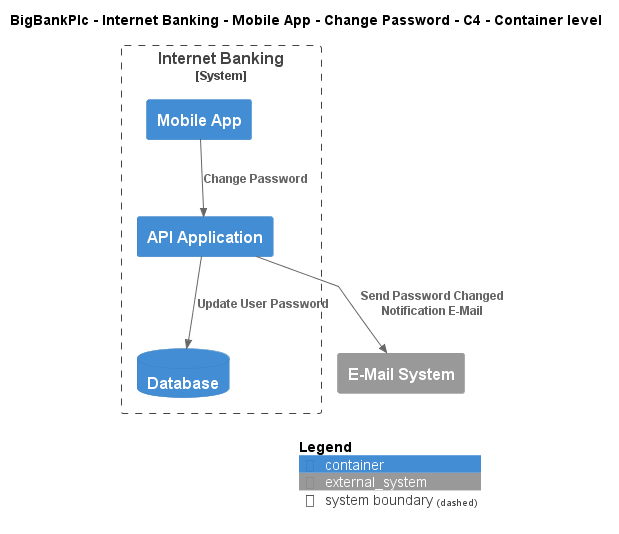

The diagram above was rendered by PlantUML. Its source (embedded in the PNG):
@startuml
!include ..\..\..\..\..\..\..\.c4s\C4_Container.puml

AddElementTag("c4interflow:lifecycle:new", $bgColor=green, $fontColor=#ffffff, $borderColor=green, $shadowing="False")
AddElementTag("c4interflow:lifecycle:changed", $bgColor=orange, $fontColor=#ffffff, $borderColor=orange, $shadowing="False")
AddElementTag("c4interflow:lifecycle:removed", $bgColor=red, $fontColor=#ffffff, $borderColor=red, $shadowing="False")

AddRelTag("c4interflow:lifecycle:new", $textColor=green, $lineColor=green)
AddRelTag("c4interflow:lifecycle:changed", $textColor=orange, $lineColor=orange)
AddRelTag("c4interflow:lifecycle:removed", $textColor=red, $lineColor=red)

SHOW_PERSON_PORTRAIT()
LAYOUT_TOP_DOWN()

skinparam linetype polyline

title BigBankPlc - Internet Banking - Mobile App - Change Password - C4 - Container level


System_Boundary(BigBankPlc.SoftwareSystems.InternetBanking, "Internet Banking") {
    Container(BigBankPlc.SoftwareSystems.InternetBanking.Containers.MobileApp, "Mobile App", "", "")
    Container(BigBankPlc.SoftwareSystems.InternetBanking.Containers.APIApplication, "API Application", "", "")
    ContainerDb(BigBankPlc.SoftwareSystems.InternetBanking.Containers.Database, "Database", "", "")
}
System_Ext(BigBankPlc.SoftwareSystems.EMailSystem, "E-Mail System", "")

Rel(BigBankPlc.SoftwareSystems.InternetBanking.Containers.MobileApp, BigBankPlc.SoftwareSystems.InternetBanking.Containers.APIApplication, "Change Password")
Rel(BigBankPlc.SoftwareSystems.InternetBanking.Containers.APIApplication, BigBankPlc.SoftwareSystems.InternetBanking.Containers.Database, "Update User Password")
Rel(BigBankPlc.SoftwareSystems.InternetBanking.Containers.APIApplication, BigBankPlc.SoftwareSystems.EMailSystem, "Send Password Changed Notification E-Mail")


SHOW_LEGEND()
@enduml